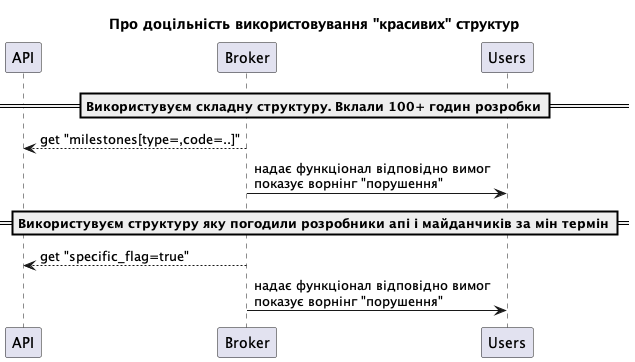

The diagram above was rendered by PlantUML. Its source (embedded in the PNG):
@startuml

title Про доцільність використовування "красивих" структур


==Використувуєм складну структуру. Вклали 100+ годин розробки==

API <-- Broker: get "milestones[type=,code=..]"
Broker -> Users: надає функціонал відповідно вимог\nпоказує ворнінг "порушення"

==Використувуєм структуру яку погодили розробники апі і майданчиків за мін термін==

API <-- Broker: get "specific_flag=true"
Broker -> Users: надає функціонал відповідно вимог\nпоказує ворнінг "порушення"

@enduml